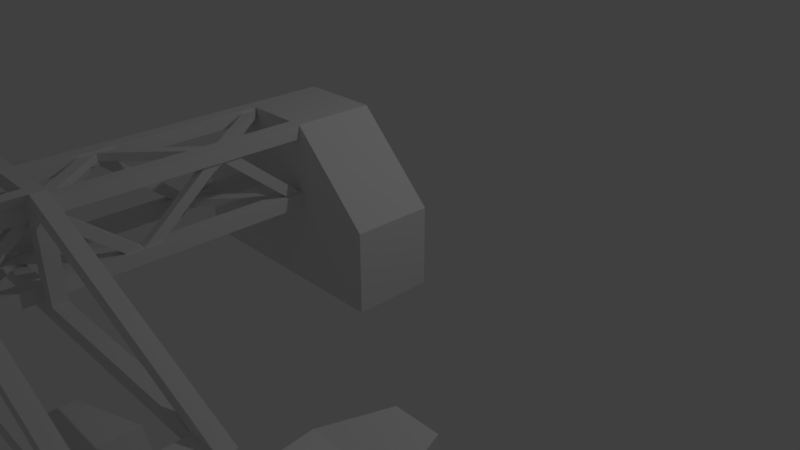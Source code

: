 # Source: miner.blend  (saved by Blender 2.78.0; exported with 4.5.12 LTS)
import bpy
from mathutils import Matrix  # noqa: F401  (used for matrix-valued properties, if any)

bpy.ops.wm.read_factory_settings(use_empty=True)
scene = bpy.context.scene
scene.name = 'Scene'

# ---- collections
col_collection_1 = bpy.data.collections.new('Collection 1'); scene.collection.children.link(col_collection_1)
col_collection_2 = bpy.data.collections.new('Collection 2'); scene.collection.children.link(col_collection_2)

# ---- materials (node trees are filled in below, after node groups)
mat_material = bpy.data.materials.new('Material')
mat_material.alpha_threshold = 0.0
mat_material.use_transparent_shadow = False
mat_material.roughness = 0.5
mat_material.line_color = (0.0, 0.0, 0.0, 1.0)

# ---- material node trees

# ---- world
world_world = bpy.data.worlds.new('World'); scene.world = world_world
world_world.color = (0.05088, 0.05088, 0.05088)
world_world.use_sun_shadow = False
world_world.sun_shadow_jitter_overblur = 0.0
world_world.cycles.sampling_method = 'MANUAL'

# ---- cameras
cam_camera = bpy.data.cameras.new('Camera')
cam_camera.clip_end = 100.0
cam_camera.lens = 35.0
cam_camera.sensor_width = 32.0
cam_camera.sensor_height = 18.0
cam_camera.ortho_scale = 7.314
cam_camera.dof.focus_distance = 0.0
cam_camera.dof.aperture_fstop = 128.0

# ---- lights
light_lamp = bpy.data.lights.new('Lamp', 'POINT')
light_lamp.transmission_factor = 0.0
light_lamp.cutoff_distance = 30.0
light_lamp.energy = 100.0
light_lamp.shadow_buffer_clip_start = 1.001
light_lamp.shadow_soft_size = 0.1
light_lamp.shadow_maximum_resolution = 0.006
light_lamp.use_absolute_resolution = True

# ---- meshes
me_cube_001 = bpy.data.meshes.new('Cube.001')
me_cube_001.from_pydata([(0.03125, 1.0, 1.167), (0.125, 1.0, 1.167), (0.03125, 1.2, 1.167), (0.125, 1.2, 1.167), (0.125, 1.8, 1.833), (0.03125, 1.8, 1.833), (0.125, 2.0, 1.833), (0.03125, 2.0, 1.833), (0.125, 3.0, 1.167), (0.03125, 3.0, 1.167), (0.125, 2.8, 1.167), (0.03125, 2.8, 1.167), (0.03125, 2.2, 1.833), (0.125, 2.2, 1.833)], [], [(1, 3, 6, 4), (0, 1, 4, 5), (2, 0, 5, 7), (3, 2, 7, 6), (9, 11, 7, 12), (8, 9, 12, 13), (10, 8, 13, 6), (11, 10, 6, 7)])
me_cube_001.materials.append(mat_material)
me_cube_001.use_remesh_preserve_volume = False
me_cube_001.use_remesh_preserve_attributes = False
me_cube_001.use_mirror_vertex_groups = False
me_cube_001.update()
me_cube = bpy.data.meshes.new('Cube')
me_cube.from_pydata([(2.0, 1.0, 0.0), (2.0, 1.49e-08, 0.0), (-1.0, 1.937e-07, 0.0), (-1.0, 1.0, 0.0), (2.0, 1.0, 1.0), (2.0, -5.811e-07, 1.0), (-1.0, 3.725e-07, 1.0), (-1.0, 1.0, 1.0), (1.0, 1.0, 0.0), (2.384e-07, 1.0, 0.0), (1.0, 7.451e-08, 0.0), (0.0, 1.341e-07, 0.0), (1.0, 1.0, 2.0), (1.192e-07, 1.0, 2.0), (1.0, -2.633e-07, 2.0), (0.0, 5.464e-08, 2.0), (1.0, -9.437e-08, 1.0), (-2.384e-07, 9.437e-08, 1.0), (1.0, -9.934e-09, 0.5), (-1.192e-07, 1.142e-07, 0.5), (1.0, 1.0, 1.0), (1.788e-07, 1.0, 1.0), (1.315e-06, 14.0, 1.0), (0.0, 13.0, 1.0), (1.136e-06, 13.0, 0.0), (1.0, 14.0, 1.0), (1.0, 13.0, 1.0), (1.0, 13.0, 0.0), (6.597e-07, 13.0, 2.0), (1.0, 13.0, 2.0), (1.256e-06, 14.0, 2.0), (1.0, 14.0, 2.0), (1.375e-06, 14.0, 0.0), (1.0, 14.0, 0.0), (-1.0, 14.0, 1.0), (-1.0, 13.0, 1.0), (2.0, 13.0, 1.0), (2.0, 14.0, 1.0), (-1.0, 14.0, 0.0), (-1.0, 13.0, 0.0), (2.0, 13.0, 0.0), (2.0, 14.0, 0.0), (1.0, 1.0, 2.0), (0.0, 1.0, 2.0), (1.0, 1.0, 1.0), (0.0, 1.0, 1.0), (0.8333, 1.0, 2.0), (0.1667, 1.0, 2.0), (1.0, 1.0, 1.167), (1.0, 1.0, 1.833), (0.0, 1.0, 1.167), (0.0, 1.0, 1.833), (0.8333, 1.0, 1.0), (0.1667, 1.0, 1.0), (0.8333, 1.0, 1.833), (0.1667, 1.0, 1.833), (0.8333, 1.0, 1.167), (0.1667, 1.0, 1.167), (0.1667, 13.0, 2.0), (0.0, 13.0, 2.0), (1.0, 13.0, 1.833), (1.0, 13.0, 2.0), (0.0, 13.0, 1.833), (0.1667, 13.0, 1.0), (1.184e-06, 13.0, 1.0), (0.8333, 13.0, 2.0), (1.0, 13.0, 1.0), (1.0, 13.0, 1.167), (0.0, 13.0, 1.167), (0.8333, 13.0, 1.0), (0.1667, 13.0, 1.833), (0.8333, 13.0, 1.833), (0.1667, 13.0, 1.167), (0.8333, 13.0, 1.167)], [], [(9, 11, 2, 3), (13, 7, 6, 15), (0, 4, 5, 1), (11, 19, 17, 15, 6, 2), (2, 6, 7, 3), (13, 21, 9, 3, 7), (4, 0, 8, 20, 12), (20, 8, 9, 21), (1, 5, 14, 16, 18, 10), (16, 14, 15, 17), (4, 12, 14, 5), (12, 13, 15, 14), (0, 1, 10, 8), (8, 10, 11, 9), (18, 16, 17, 19), (10, 18, 19, 11), (54, 46, 65, 71), (30, 31, 25, 22), (42, 49, 60, 61), (44, 52, 69, 66), (51, 43, 59, 62), (53, 45, 64, 63), (24, 23, 28, 35, 39), (41, 37, 36, 40), (30, 34, 35, 28), (32, 24, 39, 38), (27, 26, 23, 24), (33, 27, 24, 32), (41, 40, 27, 33), (31, 30, 28, 29), (37, 31, 29, 36), (26, 29, 28, 23), (40, 36, 29, 26, 27), (25, 33, 32, 22), (37, 41, 33, 25, 31), (30, 22, 32, 38, 34), (39, 35, 34, 38), (13, 12, 20, 21), (46, 42, 61, 65), (47, 55, 70, 58), (55, 51, 62, 70), (49, 54, 71, 60), (48, 44, 66, 67), (43, 47, 58, 59), (52, 56, 73, 69), (50, 57, 72, 68), (45, 50, 68, 64), (57, 53, 63, 72), (56, 48, 67, 73)])
me_cube.materials.append(mat_material)
me_cube.use_remesh_preserve_volume = False
me_cube.use_remesh_preserve_attributes = False
me_cube.use_mirror_vertex_groups = False
me_cube.update()
me_cube_003 = bpy.data.meshes.new('Cube.003')
me_cube_003.from_pydata([(-0.199, 0.601, 0.4622), (0.201, 0.601, 0.4622), (-0.599, -0.199, 0.4622), (-0.599, 0.201, 0.4622), (-0.1333, -0.1333, 1.412), (-0.1333, 0.1333, 1.412), (0.1333, -0.1333, 1.412), (0.1333, 0.1333, 1.412), (-0.599, 0.201, 0.852), (-0.599, -0.199, 0.852), (-0.599, -0.199, 1.0), (-0.599, 0.201, 1.0), (0.201, 0.601, 0.852), (-0.199, 0.601, 0.852), (-0.199, 0.601, 1.0), (0.201, 0.601, 1.0), (0.601, -0.199, 0.852), (0.601, 0.201, 0.852), (0.601, 0.201, 1.0), (0.601, -0.199, 1.0), (-0.199, -0.599, 0.852), (0.201, -0.599, 0.852), (0.201, -0.599, 1.0), (-0.199, -0.599, 1.0), (0.1333, 0.1333, 1.0), (0.1333, -0.1333, 1.0), (-0.1333, 0.1333, 1.0), (-0.1333, -0.1333, 1.0), (-0.199, 0.201, 0.6799), (-0.199, -0.199, 0.6799), (0.201, 0.201, 0.6799), (0.201, -0.199, 0.6799), (0.601, -0.199, 0.4622), (0.601, 0.201, 0.4622), (-0.199, -0.599, 0.4622), (0.201, -0.599, 0.4622), (-0.199, -0.199, 0.2901), (-0.199, 0.201, 0.2901), (0.201, -0.199, 0.2901), (0.201, 0.201, 0.2901), (1.596, -0.5307, 0.1979), (1.596, 0.5327, 0.1979), (0.5327, 1.596, 0.1979), (-0.5307, 1.596, 0.1979), (-1.594, 0.5327, 0.5877), (-1.594, -0.5307, 0.5877), (0.5327, 1.596, 0.5877), (-0.5307, 1.596, 0.5877), (1.596, -0.5307, 0.5877), (1.596, 0.5327, 0.5877), (-1.594, 0.5327, 0.1979), (-1.594, -0.5307, 0.1979), (-0.5307, -1.594, 0.5877), (0.5327, -1.594, 0.5877), (-0.5307, -1.594, 0.1979), (0.5327, -1.594, 0.1979), (2.346, -0.2648, 0.1979), (2.346, 0.2669, 0.1979), (2.346, -0.2648, 0.5877), (2.346, 0.2669, 0.5877), (-0.2648, -2.344, 0.5877), (0.2669, -2.344, 0.5877), (-0.2648, -2.344, 0.1979), (0.2669, -2.344, 0.1979), (-2.344, 0.2669, 0.5877), (-2.344, -0.2648, 0.5877), (-2.344, 0.2669, 0.1979), (-2.344, -0.2648, 0.1979), (0.2669, 2.346, 0.1979), (-0.2648, 2.346, 0.1979), (0.2669, 2.346, 0.5877), (-0.2648, 2.346, 0.5877)], [], [(17, 30, 12), (16, 19, 22, 21), (11, 26, 14), (27, 25, 6, 4), (23, 10, 9, 20), (7, 5, 4, 6), (20, 9, 29), (25, 27, 23, 22), (22, 19, 25), (18, 24, 25, 19), (15, 14, 26, 24), (25, 24, 7, 6), (8, 11, 14, 13), (26, 11, 10, 27), (26, 27, 4, 5), (29, 9, 2, 36), (18, 15, 24), (34, 35, 55, 54), (8, 28, 37, 3), (28, 30, 31, 29), (21, 31, 16), (31, 30, 39, 38), (8, 13, 28), (21, 22, 23, 20), (23, 27, 10), (17, 18, 19, 16), (17, 12, 15, 18), (13, 14, 15, 12), (24, 26, 5, 7), (9, 10, 11, 8), (36, 38, 35, 34), (3, 37, 36, 2), (0, 1, 39, 37), (39, 33, 32, 38), (35, 21, 53, 55), (20, 29, 36, 34), (30, 28, 37, 39), (28, 13, 0, 37), (29, 31, 38, 36), (28, 29, 36, 37), (30, 17, 33, 39), (32, 33, 41, 40), (31, 21, 35, 38), (20, 34, 54, 52), (16, 31, 38, 32), (12, 30, 39, 1), (46, 42, 68, 70), (55, 53, 61, 63), (45, 44, 64, 65), (40, 41, 57, 56), (1, 0, 43, 42), (33, 17, 49, 41), (3, 2, 51, 50), (8, 3, 50, 44), (13, 12, 46, 47), (16, 32, 40, 48), (21, 20, 52, 53), (12, 1, 42, 46), (0, 13, 47, 43), (2, 9, 45, 51), (9, 8, 44, 45), (17, 16, 48, 49), (59, 58, 56, 57), (41, 49, 59, 57), (49, 48, 58, 59), (48, 40, 56, 58), (61, 60, 62, 63), (54, 55, 63, 62), (52, 54, 62, 60), (53, 52, 60, 61), (65, 64, 66, 67), (51, 45, 65, 67), (50, 51, 67, 66), (44, 50, 66, 64), (71, 70, 68, 69), (47, 46, 70, 71), (42, 43, 69, 68), (43, 47, 71, 69)])
me_cube_003.use_remesh_preserve_volume = False
me_cube_003.use_remesh_preserve_attributes = False
me_cube_003.use_mirror_vertex_groups = False
me_cube_003.update()
me_cube_002 = bpy.data.meshes.new('Cube.002')
me_cube_002.from_pydata([(3.124, -0.08333, 1.0), (3.124, -0.08333, 0.8333), (1.192e-07, -0.08333, 1.0), (1.192e-07, -0.08333, 0.8333), (3.124, 0.08333, 1.0), (3.124, 0.08333, 0.8333), (1.192e-07, 0.08333, 1.0), (1.192e-07, 0.08333, 0.8333), (3.5, 0.08333, 0.8333), (3.5, -0.08333, 1.0), (3.5, -0.08333, 0.8333), (3.5, 0.08333, 1.0), (0.5, -0.08333, 2.0), (0.6667, -0.08333, 2.167), (0.5, 0.08333, 2.167), (0.6667, 0.08333, 2.167), (3.124, -1.083, 1.0), (3.124, -1.083, 0.8333), (1.192e-07, -1.083, 1.0), (1.192e-07, -1.083, 0.8333), (3.124, -0.9167, 1.0), (3.124, -0.9167, 0.8333), (1.192e-07, -0.9167, 1.0), (1.192e-07, -0.9167, 0.8333), (3.5, -0.9167, 0.8333), (3.5, -1.083, 1.0), (3.5, -1.083, 0.8333), (3.5, -0.9167, 1.0), (0.5, -1.083, 2.167), (0.6667, -1.083, 2.167), (0.5, -0.9167, 2.0), (0.6667, -0.9167, 2.167), (0.5, -0.08333, 2.167), (-5.96e-08, 0.08333, 2.167), (-4.172e-07, 0.08333, 2.0), (5.364e-07, -0.08333, 2.0), (-5.96e-08, -1.083, 2.167), (-4.172e-07, -1.083, 2.0), (0.5, -0.9167, 2.167), (-5.96e-08, -0.08333, 2.167), (0.5, -0.08333, 1.0), (0.5, -0.08333, 0.8333), (0.5, 0.08333, 1.0), (0.5, 0.08333, 0.8333), (0.5, -1.083, 1.0), (0.5, -1.083, 0.8333), (0.5, -0.9167, 1.0), (0.5, -0.9167, 0.8333), (0.6667, -0.08333, 1.0), (0.6667, 0.08333, 0.8333), (0.6667, -1.083, 1.0), (0.6667, -0.9167, 0.8333), (0.6667, -0.08333, 0.8333), (0.6667, 0.08333, 1.0), (0.6667, -1.083, 0.8333), (0.6667, -0.9167, 1.0), (0.6667, 0.08333, 2.0), (0.5, 0.08333, 2.0), (0.6667, -0.9167, 2.0), (-5.96e-08, -0.9167, 2.167), (0.5, -1.083, 2.0), (5.364e-07, -0.9167, 2.0), (0.6667, -0.08333, 2.0), (0.6667, -1.083, 2.0), (4.0, -0.08333, 0.8333), (4.0, -0.08333, 1.0), (4.0, -0.9167, 1.0), (4.0, -0.9167, 0.8333)], [], [(40, 2, 3, 41), (11, 15, 13, 9), (53, 4, 5, 49), (5, 8, 10, 1), (48, 0, 4, 53), (49, 5, 1, 52), (8, 11, 9, 10), (4, 11, 8, 5), (1, 10, 24, 21), (0, 20, 27, 9), (13, 12, 62), (58, 30, 31), (9, 13, 62, 0), (44, 18, 19, 45), (27, 31, 29, 25), (55, 20, 21, 51), (21, 24, 26, 17), (50, 16, 20, 55), (51, 21, 17, 54), (24, 27, 25, 26), (0, 1, 21, 20), (17, 26, 25, 16), (10, 9, 65, 64), (14, 15, 56, 57), (29, 28, 60, 63), (11, 4, 56, 15), (60, 37, 61, 30), (32, 13, 15, 14), (28, 29, 31, 38), (12, 13, 31, 30), (32, 38, 31, 13), (38, 59, 36, 28), (57, 34, 33, 14), (23, 47, 45, 19), (18, 44, 46, 22), (22, 46, 47, 23), (50, 44, 45, 54), (7, 43, 41, 3), (2, 40, 42, 6), (6, 42, 43, 7), (48, 40, 41, 52), (0, 48, 52, 1), (16, 50, 54, 17), (47, 51, 54, 45), (46, 30, 58, 55), (46, 55, 51, 47), (43, 49, 52, 41), (53, 56, 62, 48), (42, 53, 49, 43), (58, 31, 27, 20), (25, 29, 63, 16), (42, 57, 56, 53), (40, 12, 57, 42), (44, 60, 30, 46), (50, 63, 60, 44), (55, 58, 63, 50), (48, 62, 12, 40), (16, 63, 58, 20), (0, 62, 56, 4), (30, 61, 59, 38), (38, 32, 12, 30), (32, 39, 35, 12), (12, 35, 34, 57), (28, 36, 37, 60), (14, 33, 39, 32), (64, 65, 66, 67), (9, 27, 66, 65), (27, 24, 67, 66), (24, 10, 64, 67)])
me_cube_002.use_remesh_preserve_volume = False
me_cube_002.use_remesh_preserve_attributes = False
me_cube_002.use_mirror_vertex_groups = False
me_cube_002.update()

# ---- objects
ob_cube_004 = bpy.data.objects.new('Cube.004', me_cube_001)
ob_cube_003 = bpy.data.objects.new('Cube.003', me_cube_001)
ob_cube_002 = bpy.data.objects.new('Cube.002', me_cube_001)
ob_cube_001 = bpy.data.objects.new('Cube.001', me_cube_001)
ob_cube = bpy.data.objects.new('Cube', me_cube)
ob_lamp = bpy.data.objects.new('Lamp', light_lamp)
ob_camera = bpy.data.objects.new('Camera', cam_camera)
ob_cube_007 = bpy.data.objects.new('Cube.007', me_cube_003)
ob_cube_006 = bpy.data.objects.new('Cube.006', me_cube_003)
ob_cube_005 = bpy.data.objects.new('Cube.005', me_cube_002)

# ---- transforms, parenting, visibility, modifiers, constraints
ob_cube_004.location = (0.0, 0.0, 3.0)
ob_cube_004.rotation_euler = (0.0, 3.142, 3.142)
ob_cube_004.lock_rotations_4d = False
ob_cube_004.empty_display_type = 'ARROWS'
ob_cube_004.lineart.crease_threshold = 0.0
_m = ob_cube_004.modifiers.new('Array', 'ARRAY')
_m.count = 6
_m.use_constant_offset = True
_m.constant_offset_displace = (0.0, 2.0, 0.0)
_m.use_relative_offset = False
_m.relative_offset_displace = (0.0, 1.0, 0.0)
ob_cube_003.location = (-1.0, 0.0, 1.844)
ob_cube_003.rotation_euler = (0.0, -1.571, 3.142)
ob_cube_003.lock_rotations_4d = False
ob_cube_003.empty_display_type = 'ARROWS'
ob_cube_003.lineart.crease_threshold = 0.0
_m = ob_cube_003.modifiers.new('Array', 'ARRAY')
_m.count = 6
_m.use_constant_offset = True
_m.constant_offset_displace = (0.0, 2.0, 0.0)
_m.use_relative_offset = False
_m.relative_offset_displace = (0.0, 1.0, 0.0)
ob_cube_002.location = (2.0, 0.0, 1.156)
ob_cube_002.rotation_euler = (0.0, 1.571, 3.142)
ob_cube_002.lock_rotations_4d = False
ob_cube_002.empty_display_type = 'ARROWS'
ob_cube_002.lineart.crease_threshold = 0.0
_m = ob_cube_002.modifiers.new('Array', 'ARRAY')
_m.count = 6
_m.use_constant_offset = True
_m.constant_offset_displace = (0.0, 2.0, 0.0)
_m.use_relative_offset = False
_m.relative_offset_displace = (0.0, 1.0, 0.0)
ob_cube_001.location = (1.0, 0.0, 0.0)
ob_cube_001.rotation_euler = (0.0, 0.0, 3.142)
ob_cube_001.lock_rotations_4d = False
ob_cube_001.empty_display_type = 'ARROWS'
ob_cube_001.lineart.crease_threshold = 0.0
_m = ob_cube_001.modifiers.new('Array', 'ARRAY')
_m.count = 6
_m.use_constant_offset = True
_m.constant_offset_displace = (0.0, 2.0, 0.0)
_m.use_relative_offset = False
_m.relative_offset_displace = (0.0, 1.0, 0.0)
ob_cube.location = (1.0, 0.0, 0.0)
ob_cube.rotation_euler = (0.0, 0.0, 3.142)
ob_cube.lock_rotations_4d = False
ob_cube.empty_display_type = 'ARROWS'
ob_cube.lineart.crease_threshold = 0.0
ob_lamp.location = (5.076, 1.005, 5.904)
ob_lamp.rotation_euler = (0.6503, 0.05522, 1.866)
ob_lamp.lock_rotations_4d = False
ob_lamp.empty_display_type = 'ARROWS'
ob_lamp.color = (0.0, 0.0, 0.0, 0.0)
ob_lamp.lineart.crease_threshold = 0.0
ob_camera.location = (8.481, -6.508, 5.344)
ob_camera.rotation_euler = (1.109, 0.0, 0.8149)
ob_camera.lock_rotations_4d = False
ob_camera.empty_display_type = 'ARROWS'
ob_camera.color = (0.0, 0.0, 0.0, 0.0)
ob_camera.display_type = 'WIRE'
ob_camera.lineart.crease_threshold = 0.0
ob_cube_007.location = (-4.079, -4.5, -0.2558)
ob_cube_007.lineart.crease_threshold = 0.0
ob_cube_006.location = (4.079, -4.5, -0.2558)
ob_cube_006.lineart.crease_threshold = 0.0
ob_cube_005.location = (0.5, -4.0, 0.0)
ob_cube_005.lineart.crease_threshold = 0.0
_m = ob_cube_005.modifiers.new('Mirror', 'MIRROR')

# ---- collection membership
col_collection_1.objects.link(ob_cube_004)
col_collection_1.objects.link(ob_cube_003)
col_collection_1.objects.link(ob_cube_002)
col_collection_1.objects.link(ob_cube_001)
col_collection_1.objects.link(ob_cube)
col_collection_1.objects.link(ob_lamp)
col_collection_1.objects.link(ob_camera)
col_collection_2.objects.link(ob_cube_007)
col_collection_2.objects.link(ob_cube_006)
col_collection_2.objects.link(ob_cube_005)

# ---- scene / render settings (as saved in the file)
scene.camera = ob_camera
scene.frame_start = 1; scene.frame_end = 250; scene.frame_set(1)
scene.render.engine = 'BLENDER_EEVEE_NEXT'
scene.render.resolution_percentage = 50
scene.render.dither_intensity = 0.0
scene.cycles.use_denoising = False
scene.cycles.samples = 128
scene.cycles.sampling_pattern = 'TABULATED_SOBOL'
scene.cycles.light_sampling_threshold = 0.0
scene.cycles.use_adaptive_sampling = False
scene.cycles.use_light_tree = False
scene.cycles.blur_glossy = 0.0
scene.cycles.sample_clamp_indirect = 0.0
scene.view_settings.view_transform = 'Standard'
bpy.context.view_layer.update()
